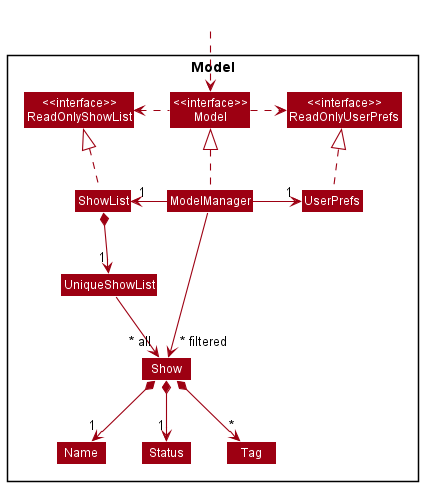

The diagram above was rendered by PlantUML. Its source (embedded in the PNG):
@startuml
!include style.puml
skinparam arrowThickness 1.1
skinparam arrowColor MODEL_COLOR
skinparam classBackgroundColor MODEL_COLOR

Package Model <<Rectangle>>{
Class "<<interface>>\nReadOnlyShowList" as ReadOnlyShowList
Class "<<interface>>\nReadOnlyUserPrefs" as ReadOnlyUserPrefs
Class "<<interface>>\nModel" as Model
Class ShowList
Class ModelManager
Class UserPrefs

Class UniqueShowList
Class Show
Class Status
Class Name
Class Tag

}

Class HiddenOutside #FFFFFF
HiddenOutside ..> Model

ShowList .up.|> ReadOnlyShowList

ModelManager .up.|> Model
Model .right.> ReadOnlyUserPrefs
Model .left.> ReadOnlyShowList
ModelManager -left-> "1" ShowList
ModelManager -right-> "1" UserPrefs
UserPrefs .up.|> ReadOnlyUserPrefs

ShowList *--> "1" UniqueShowList
UniqueShowList --> "~* all" Show
Show *--> "1" Name
Show *--> "1" Status
Show *--> "*" Tag

Name -[hidden]right-> Status
Status -[hidden]right->  Tag

ModelManager -->"~* filtered" Show
@enduml